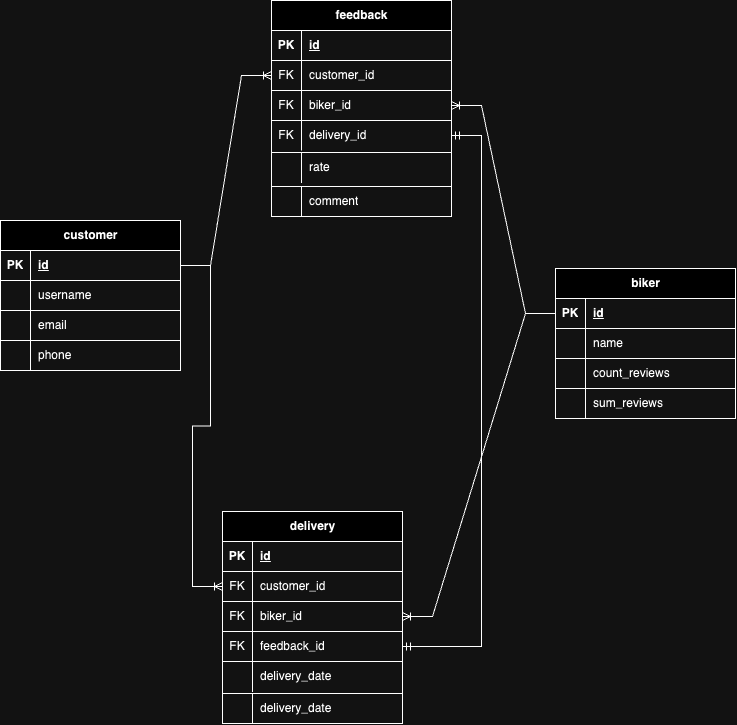

The diagram above was exported from draw.io. Its source (the exported page's mxGraphModel, read from the mxfile embedded in the PNG):
<mxGraphModel dx="1466" dy="860" grid="0" gridSize="10" guides="1" tooltips="1" connect="1" arrows="1" fold="1" page="1" pageScale="1" pageWidth="827" pageHeight="1169" math="0" shadow="0">
  <root>
    <mxCell id="0" />
    <mxCell id="1" parent="0" />
    <mxCell id="mTM9eVE15Uxu4bgIb1Yy-1" value="customer" style="shape=table;startSize=30;container=1;collapsible=1;childLayout=tableLayout;fixedRows=1;rowLines=1;fontStyle=1;align=center;resizeLast=1;html=1;" vertex="1" parent="1">
      <mxGeometry x="52" y="462" width="180" height="150" as="geometry" />
    </mxCell>
    <mxCell id="mTM9eVE15Uxu4bgIb1Yy-2" value="" style="shape=tableRow;horizontal=0;startSize=0;swimlaneHead=0;swimlaneBody=0;fillColor=none;collapsible=0;dropTarget=0;points=[[0,0.5],[1,0.5]];portConstraint=eastwest;top=0;left=0;right=0;bottom=1;" vertex="1" parent="mTM9eVE15Uxu4bgIb1Yy-1">
      <mxGeometry y="30" width="180" height="30" as="geometry" />
    </mxCell>
    <mxCell id="mTM9eVE15Uxu4bgIb1Yy-3" value="PK" style="shape=partialRectangle;connectable=0;fillColor=none;top=0;left=0;bottom=0;right=0;fontStyle=1;overflow=hidden;whiteSpace=wrap;html=1;" vertex="1" parent="mTM9eVE15Uxu4bgIb1Yy-2">
      <mxGeometry width="30" height="30" as="geometry">
        <mxRectangle width="30" height="30" as="alternateBounds" />
      </mxGeometry>
    </mxCell>
    <mxCell id="mTM9eVE15Uxu4bgIb1Yy-4" value="id" style="shape=partialRectangle;connectable=0;fillColor=none;top=0;left=0;bottom=0;right=0;align=left;spacingLeft=6;fontStyle=5;overflow=hidden;whiteSpace=wrap;html=1;" vertex="1" parent="mTM9eVE15Uxu4bgIb1Yy-2">
      <mxGeometry x="30" width="150" height="30" as="geometry">
        <mxRectangle width="150" height="30" as="alternateBounds" />
      </mxGeometry>
    </mxCell>
    <mxCell id="mTM9eVE15Uxu4bgIb1Yy-5" value="" style="shape=tableRow;horizontal=0;startSize=0;swimlaneHead=0;swimlaneBody=0;fillColor=none;collapsible=0;dropTarget=0;points=[[0,0.5],[1,0.5]];portConstraint=eastwest;top=0;left=0;right=0;bottom=0;" vertex="1" parent="mTM9eVE15Uxu4bgIb1Yy-1">
      <mxGeometry y="60" width="180" height="30" as="geometry" />
    </mxCell>
    <mxCell id="mTM9eVE15Uxu4bgIb1Yy-6" value="" style="shape=partialRectangle;connectable=0;fillColor=none;top=0;left=0;bottom=0;right=0;editable=1;overflow=hidden;whiteSpace=wrap;html=1;" vertex="1" parent="mTM9eVE15Uxu4bgIb1Yy-5">
      <mxGeometry width="30" height="30" as="geometry">
        <mxRectangle width="30" height="30" as="alternateBounds" />
      </mxGeometry>
    </mxCell>
    <mxCell id="mTM9eVE15Uxu4bgIb1Yy-7" value="username" style="shape=partialRectangle;connectable=0;fillColor=none;top=0;left=0;bottom=0;right=0;align=left;spacingLeft=6;overflow=hidden;whiteSpace=wrap;html=1;" vertex="1" parent="mTM9eVE15Uxu4bgIb1Yy-5">
      <mxGeometry x="30" width="150" height="30" as="geometry">
        <mxRectangle width="150" height="30" as="alternateBounds" />
      </mxGeometry>
    </mxCell>
    <mxCell id="mTM9eVE15Uxu4bgIb1Yy-8" value="" style="shape=tableRow;horizontal=0;startSize=0;swimlaneHead=0;swimlaneBody=0;fillColor=none;collapsible=0;dropTarget=0;points=[[0,0.5],[1,0.5]];portConstraint=eastwest;top=0;left=0;right=0;bottom=0;" vertex="1" parent="mTM9eVE15Uxu4bgIb1Yy-1">
      <mxGeometry y="90" width="180" height="30" as="geometry" />
    </mxCell>
    <mxCell id="mTM9eVE15Uxu4bgIb1Yy-9" value="" style="shape=partialRectangle;connectable=0;fillColor=none;top=0;left=0;bottom=0;right=0;editable=1;overflow=hidden;whiteSpace=wrap;html=1;" vertex="1" parent="mTM9eVE15Uxu4bgIb1Yy-8">
      <mxGeometry width="30" height="30" as="geometry">
        <mxRectangle width="30" height="30" as="alternateBounds" />
      </mxGeometry>
    </mxCell>
    <mxCell id="mTM9eVE15Uxu4bgIb1Yy-10" value="email" style="shape=partialRectangle;connectable=0;fillColor=none;top=0;left=0;bottom=0;right=0;align=left;spacingLeft=6;overflow=hidden;whiteSpace=wrap;html=1;" vertex="1" parent="mTM9eVE15Uxu4bgIb1Yy-8">
      <mxGeometry x="30" width="150" height="30" as="geometry">
        <mxRectangle width="150" height="30" as="alternateBounds" />
      </mxGeometry>
    </mxCell>
    <mxCell id="mTM9eVE15Uxu4bgIb1Yy-11" value="" style="shape=tableRow;horizontal=0;startSize=0;swimlaneHead=0;swimlaneBody=0;fillColor=none;collapsible=0;dropTarget=0;points=[[0,0.5],[1,0.5]];portConstraint=eastwest;top=0;left=0;right=0;bottom=0;" vertex="1" parent="mTM9eVE15Uxu4bgIb1Yy-1">
      <mxGeometry y="120" width="180" height="30" as="geometry" />
    </mxCell>
    <mxCell id="mTM9eVE15Uxu4bgIb1Yy-12" value="" style="shape=partialRectangle;connectable=0;fillColor=none;top=0;left=0;bottom=0;right=0;editable=1;overflow=hidden;whiteSpace=wrap;html=1;" vertex="1" parent="mTM9eVE15Uxu4bgIb1Yy-11">
      <mxGeometry width="30" height="30" as="geometry">
        <mxRectangle width="30" height="30" as="alternateBounds" />
      </mxGeometry>
    </mxCell>
    <mxCell id="mTM9eVE15Uxu4bgIb1Yy-13" value="phone" style="shape=partialRectangle;connectable=0;fillColor=none;top=0;left=0;bottom=0;right=0;align=left;spacingLeft=6;overflow=hidden;whiteSpace=wrap;html=1;" vertex="1" parent="mTM9eVE15Uxu4bgIb1Yy-11">
      <mxGeometry x="30" width="150" height="30" as="geometry">
        <mxRectangle width="150" height="30" as="alternateBounds" />
      </mxGeometry>
    </mxCell>
    <mxCell id="mTM9eVE15Uxu4bgIb1Yy-50" value="" style="group" vertex="1" connectable="0" parent="1">
      <mxGeometry x="323" y="242" width="180" height="216" as="geometry" />
    </mxCell>
    <mxCell id="mTM9eVE15Uxu4bgIb1Yy-14" value="feedback" style="shape=table;startSize=30;container=1;collapsible=1;childLayout=tableLayout;fixedRows=1;rowLines=1;fontStyle=1;align=center;resizeLast=1;html=1;" vertex="1" parent="mTM9eVE15Uxu4bgIb1Yy-50">
      <mxGeometry width="180" height="216" as="geometry">
        <mxRectangle x="375" y="66" width="87" height="30" as="alternateBounds" />
      </mxGeometry>
    </mxCell>
    <mxCell id="mTM9eVE15Uxu4bgIb1Yy-15" value="" style="shape=tableRow;horizontal=0;startSize=0;swimlaneHead=0;swimlaneBody=0;fillColor=none;collapsible=0;dropTarget=0;points=[[0,0.5],[1,0.5]];portConstraint=eastwest;top=0;left=0;right=0;bottom=1;" vertex="1" parent="mTM9eVE15Uxu4bgIb1Yy-14">
      <mxGeometry y="30" width="180" height="30" as="geometry" />
    </mxCell>
    <mxCell id="mTM9eVE15Uxu4bgIb1Yy-16" value="PK" style="shape=partialRectangle;connectable=0;fillColor=none;top=0;left=0;bottom=0;right=0;fontStyle=1;overflow=hidden;whiteSpace=wrap;html=1;" vertex="1" parent="mTM9eVE15Uxu4bgIb1Yy-15">
      <mxGeometry width="30" height="30" as="geometry">
        <mxRectangle width="30" height="30" as="alternateBounds" />
      </mxGeometry>
    </mxCell>
    <mxCell id="mTM9eVE15Uxu4bgIb1Yy-17" value="id" style="shape=partialRectangle;connectable=0;fillColor=none;top=0;left=0;bottom=0;right=0;align=left;spacingLeft=6;fontStyle=5;overflow=hidden;whiteSpace=wrap;html=1;" vertex="1" parent="mTM9eVE15Uxu4bgIb1Yy-15">
      <mxGeometry x="30" width="150" height="30" as="geometry">
        <mxRectangle width="150" height="30" as="alternateBounds" />
      </mxGeometry>
    </mxCell>
    <mxCell id="mTM9eVE15Uxu4bgIb1Yy-18" value="" style="shape=tableRow;horizontal=0;startSize=0;swimlaneHead=0;swimlaneBody=0;fillColor=none;collapsible=0;dropTarget=0;points=[[0,0.5],[1,0.5]];portConstraint=eastwest;top=0;left=0;right=0;bottom=0;" vertex="1" parent="mTM9eVE15Uxu4bgIb1Yy-14">
      <mxGeometry y="60" width="180" height="30" as="geometry" />
    </mxCell>
    <mxCell id="mTM9eVE15Uxu4bgIb1Yy-19" value="FK" style="shape=partialRectangle;connectable=0;fillColor=none;top=0;left=0;bottom=0;right=0;editable=1;overflow=hidden;whiteSpace=wrap;html=1;" vertex="1" parent="mTM9eVE15Uxu4bgIb1Yy-18">
      <mxGeometry width="30" height="30" as="geometry">
        <mxRectangle width="30" height="30" as="alternateBounds" />
      </mxGeometry>
    </mxCell>
    <mxCell id="mTM9eVE15Uxu4bgIb1Yy-20" value="customer_id" style="shape=partialRectangle;connectable=0;fillColor=none;top=0;left=0;bottom=0;right=0;align=left;spacingLeft=6;overflow=hidden;whiteSpace=wrap;html=1;" vertex="1" parent="mTM9eVE15Uxu4bgIb1Yy-18">
      <mxGeometry x="30" width="150" height="30" as="geometry">
        <mxRectangle width="150" height="30" as="alternateBounds" />
      </mxGeometry>
    </mxCell>
    <mxCell id="mTM9eVE15Uxu4bgIb1Yy-21" value="" style="shape=tableRow;horizontal=0;startSize=0;swimlaneHead=0;swimlaneBody=0;fillColor=none;collapsible=0;dropTarget=0;points=[[0,0.5],[1,0.5]];portConstraint=eastwest;top=0;left=0;right=0;bottom=0;" vertex="1" parent="mTM9eVE15Uxu4bgIb1Yy-14">
      <mxGeometry y="90" width="180" height="30" as="geometry" />
    </mxCell>
    <mxCell id="mTM9eVE15Uxu4bgIb1Yy-22" value="FK" style="shape=partialRectangle;connectable=0;fillColor=none;top=0;left=0;bottom=0;right=0;editable=1;overflow=hidden;whiteSpace=wrap;html=1;" vertex="1" parent="mTM9eVE15Uxu4bgIb1Yy-21">
      <mxGeometry width="30" height="30" as="geometry">
        <mxRectangle width="30" height="30" as="alternateBounds" />
      </mxGeometry>
    </mxCell>
    <mxCell id="mTM9eVE15Uxu4bgIb1Yy-23" value="biker_id" style="shape=partialRectangle;connectable=0;fillColor=none;top=0;left=0;bottom=0;right=0;align=left;spacingLeft=6;overflow=hidden;whiteSpace=wrap;html=1;" vertex="1" parent="mTM9eVE15Uxu4bgIb1Yy-21">
      <mxGeometry x="30" width="150" height="30" as="geometry">
        <mxRectangle width="150" height="30" as="alternateBounds" />
      </mxGeometry>
    </mxCell>
    <mxCell id="mTM9eVE15Uxu4bgIb1Yy-24" value="" style="shape=tableRow;horizontal=0;startSize=0;swimlaneHead=0;swimlaneBody=0;fillColor=none;collapsible=0;dropTarget=0;points=[[0,0.5],[1,0.5]];portConstraint=eastwest;top=0;left=0;right=0;bottom=0;" vertex="1" parent="mTM9eVE15Uxu4bgIb1Yy-14">
      <mxGeometry y="120" width="180" height="30" as="geometry" />
    </mxCell>
    <mxCell id="mTM9eVE15Uxu4bgIb1Yy-25" value="FK" style="shape=partialRectangle;connectable=0;fillColor=none;top=0;left=0;bottom=0;right=0;editable=1;overflow=hidden;whiteSpace=wrap;html=1;" vertex="1" parent="mTM9eVE15Uxu4bgIb1Yy-24">
      <mxGeometry width="30" height="30" as="geometry">
        <mxRectangle width="30" height="30" as="alternateBounds" />
      </mxGeometry>
    </mxCell>
    <mxCell id="mTM9eVE15Uxu4bgIb1Yy-26" value="delivery_id" style="shape=partialRectangle;connectable=0;fillColor=none;top=0;left=0;bottom=0;right=0;align=left;spacingLeft=6;overflow=hidden;whiteSpace=wrap;html=1;" vertex="1" parent="mTM9eVE15Uxu4bgIb1Yy-24">
      <mxGeometry x="30" width="150" height="30" as="geometry">
        <mxRectangle width="150" height="30" as="alternateBounds" />
      </mxGeometry>
    </mxCell>
    <mxCell id="mTM9eVE15Uxu4bgIb1Yy-42" value="" style="shape=partialRectangle;connectable=0;fillColor=none;top=1;left=0;bottom=0;right=0;editable=1;overflow=hidden;whiteSpace=wrap;html=1;" vertex="1" parent="mTM9eVE15Uxu4bgIb1Yy-50">
      <mxGeometry y="152" width="30" height="30" as="geometry">
        <mxRectangle width="30" height="30" as="alternateBounds" />
      </mxGeometry>
    </mxCell>
    <mxCell id="mTM9eVE15Uxu4bgIb1Yy-43" value="rate" style="shape=partialRectangle;connectable=0;fillColor=none;top=1;left=1;bottom=0;right=0;align=left;spacingLeft=6;overflow=hidden;whiteSpace=wrap;html=1;" vertex="1" parent="mTM9eVE15Uxu4bgIb1Yy-50">
      <mxGeometry x="30" y="152" width="150" height="30" as="geometry">
        <mxRectangle width="150" height="30" as="alternateBounds" />
      </mxGeometry>
    </mxCell>
    <mxCell id="mTM9eVE15Uxu4bgIb1Yy-46" value="" style="shape=partialRectangle;connectable=0;fillColor=none;top=1;left=0;bottom=0;right=0;editable=1;overflow=hidden;whiteSpace=wrap;html=1;" vertex="1" parent="mTM9eVE15Uxu4bgIb1Yy-50">
      <mxGeometry y="186" width="30" height="30" as="geometry">
        <mxRectangle width="30" height="30" as="alternateBounds" />
      </mxGeometry>
    </mxCell>
    <mxCell id="mTM9eVE15Uxu4bgIb1Yy-47" value="comment" style="shape=partialRectangle;connectable=0;fillColor=none;top=1;left=1;bottom=0;right=0;align=left;spacingLeft=6;overflow=hidden;whiteSpace=wrap;html=1;" vertex="1" parent="mTM9eVE15Uxu4bgIb1Yy-50">
      <mxGeometry x="30" y="186" width="150" height="30" as="geometry">
        <mxRectangle width="150" height="30" as="alternateBounds" />
      </mxGeometry>
    </mxCell>
    <mxCell id="mTM9eVE15Uxu4bgIb1Yy-51" value="biker" style="shape=table;startSize=30;container=1;collapsible=1;childLayout=tableLayout;fixedRows=1;rowLines=1;fontStyle=1;align=center;resizeLast=1;html=1;" vertex="1" parent="1">
      <mxGeometry x="607" y="510" width="180" height="150" as="geometry" />
    </mxCell>
    <mxCell id="mTM9eVE15Uxu4bgIb1Yy-52" value="" style="shape=tableRow;horizontal=0;startSize=0;swimlaneHead=0;swimlaneBody=0;fillColor=none;collapsible=0;dropTarget=0;points=[[0,0.5],[1,0.5]];portConstraint=eastwest;top=0;left=0;right=0;bottom=1;" vertex="1" parent="mTM9eVE15Uxu4bgIb1Yy-51">
      <mxGeometry y="30" width="180" height="30" as="geometry" />
    </mxCell>
    <mxCell id="mTM9eVE15Uxu4bgIb1Yy-53" value="PK" style="shape=partialRectangle;connectable=0;fillColor=none;top=0;left=0;bottom=0;right=0;fontStyle=1;overflow=hidden;whiteSpace=wrap;html=1;" vertex="1" parent="mTM9eVE15Uxu4bgIb1Yy-52">
      <mxGeometry width="30" height="30" as="geometry">
        <mxRectangle width="30" height="30" as="alternateBounds" />
      </mxGeometry>
    </mxCell>
    <mxCell id="mTM9eVE15Uxu4bgIb1Yy-54" value="id" style="shape=partialRectangle;connectable=0;fillColor=none;top=0;left=0;bottom=0;right=0;align=left;spacingLeft=6;fontStyle=5;overflow=hidden;whiteSpace=wrap;html=1;" vertex="1" parent="mTM9eVE15Uxu4bgIb1Yy-52">
      <mxGeometry x="30" width="150" height="30" as="geometry">
        <mxRectangle width="150" height="30" as="alternateBounds" />
      </mxGeometry>
    </mxCell>
    <mxCell id="mTM9eVE15Uxu4bgIb1Yy-55" value="" style="shape=tableRow;horizontal=0;startSize=0;swimlaneHead=0;swimlaneBody=0;fillColor=none;collapsible=0;dropTarget=0;points=[[0,0.5],[1,0.5]];portConstraint=eastwest;top=0;left=0;right=0;bottom=0;" vertex="1" parent="mTM9eVE15Uxu4bgIb1Yy-51">
      <mxGeometry y="60" width="180" height="30" as="geometry" />
    </mxCell>
    <mxCell id="mTM9eVE15Uxu4bgIb1Yy-56" value="" style="shape=partialRectangle;connectable=0;fillColor=none;top=0;left=0;bottom=0;right=0;editable=1;overflow=hidden;whiteSpace=wrap;html=1;" vertex="1" parent="mTM9eVE15Uxu4bgIb1Yy-55">
      <mxGeometry width="30" height="30" as="geometry">
        <mxRectangle width="30" height="30" as="alternateBounds" />
      </mxGeometry>
    </mxCell>
    <mxCell id="mTM9eVE15Uxu4bgIb1Yy-57" value="name" style="shape=partialRectangle;connectable=0;fillColor=none;top=0;left=0;bottom=0;right=0;align=left;spacingLeft=6;overflow=hidden;whiteSpace=wrap;html=1;" vertex="1" parent="mTM9eVE15Uxu4bgIb1Yy-55">
      <mxGeometry x="30" width="150" height="30" as="geometry">
        <mxRectangle width="150" height="30" as="alternateBounds" />
      </mxGeometry>
    </mxCell>
    <mxCell id="mTM9eVE15Uxu4bgIb1Yy-58" value="" style="shape=tableRow;horizontal=0;startSize=0;swimlaneHead=0;swimlaneBody=0;fillColor=none;collapsible=0;dropTarget=0;points=[[0,0.5],[1,0.5]];portConstraint=eastwest;top=0;left=0;right=0;bottom=0;" vertex="1" parent="mTM9eVE15Uxu4bgIb1Yy-51">
      <mxGeometry y="90" width="180" height="30" as="geometry" />
    </mxCell>
    <mxCell id="mTM9eVE15Uxu4bgIb1Yy-59" value="" style="shape=partialRectangle;connectable=0;fillColor=none;top=0;left=0;bottom=0;right=0;editable=1;overflow=hidden;whiteSpace=wrap;html=1;" vertex="1" parent="mTM9eVE15Uxu4bgIb1Yy-58">
      <mxGeometry width="30" height="30" as="geometry">
        <mxRectangle width="30" height="30" as="alternateBounds" />
      </mxGeometry>
    </mxCell>
    <mxCell id="mTM9eVE15Uxu4bgIb1Yy-60" value="count_reviews" style="shape=partialRectangle;connectable=0;fillColor=none;top=0;left=0;bottom=0;right=0;align=left;spacingLeft=6;overflow=hidden;whiteSpace=wrap;html=1;" vertex="1" parent="mTM9eVE15Uxu4bgIb1Yy-58">
      <mxGeometry x="30" width="150" height="30" as="geometry">
        <mxRectangle width="150" height="30" as="alternateBounds" />
      </mxGeometry>
    </mxCell>
    <mxCell id="mTM9eVE15Uxu4bgIb1Yy-61" value="" style="shape=tableRow;horizontal=0;startSize=0;swimlaneHead=0;swimlaneBody=0;fillColor=none;collapsible=0;dropTarget=0;points=[[0,0.5],[1,0.5]];portConstraint=eastwest;top=0;left=0;right=0;bottom=0;" vertex="1" parent="mTM9eVE15Uxu4bgIb1Yy-51">
      <mxGeometry y="120" width="180" height="30" as="geometry" />
    </mxCell>
    <mxCell id="mTM9eVE15Uxu4bgIb1Yy-62" value="" style="shape=partialRectangle;connectable=0;fillColor=none;top=0;left=0;bottom=0;right=0;editable=1;overflow=hidden;whiteSpace=wrap;html=1;" vertex="1" parent="mTM9eVE15Uxu4bgIb1Yy-61">
      <mxGeometry width="30" height="30" as="geometry">
        <mxRectangle width="30" height="30" as="alternateBounds" />
      </mxGeometry>
    </mxCell>
    <mxCell id="mTM9eVE15Uxu4bgIb1Yy-63" value="sum_reviews" style="shape=partialRectangle;connectable=0;fillColor=none;top=0;left=0;bottom=0;right=0;align=left;spacingLeft=6;overflow=hidden;whiteSpace=wrap;html=1;" vertex="1" parent="mTM9eVE15Uxu4bgIb1Yy-61">
      <mxGeometry x="30" width="150" height="30" as="geometry">
        <mxRectangle width="150" height="30" as="alternateBounds" />
      </mxGeometry>
    </mxCell>
    <mxCell id="mTM9eVE15Uxu4bgIb1Yy-65" value="" style="edgeStyle=entityRelationEdgeStyle;fontSize=12;html=1;endArrow=ERoneToMany;rounded=0;entryX=0;entryY=0.5;entryDx=0;entryDy=0;exitX=1;exitY=0.5;exitDx=0;exitDy=0;" edge="1" parent="1" source="mTM9eVE15Uxu4bgIb1Yy-2" target="mTM9eVE15Uxu4bgIb1Yy-18">
      <mxGeometry width="100" height="100" relative="1" as="geometry">
        <mxPoint x="236" y="232" as="sourcePoint" />
        <mxPoint x="336" y="132" as="targetPoint" />
      </mxGeometry>
    </mxCell>
    <mxCell id="mTM9eVE15Uxu4bgIb1Yy-66" value="" style="edgeStyle=entityRelationEdgeStyle;fontSize=12;html=1;endArrow=ERoneToMany;rounded=0;exitX=0;exitY=0.5;exitDx=0;exitDy=0;" edge="1" parent="1" source="mTM9eVE15Uxu4bgIb1Yy-52" target="mTM9eVE15Uxu4bgIb1Yy-21">
      <mxGeometry width="100" height="100" relative="1" as="geometry">
        <mxPoint x="393" y="459" as="sourcePoint" />
        <mxPoint x="413" y="497" as="targetPoint" />
      </mxGeometry>
    </mxCell>
    <mxCell id="mTM9eVE15Uxu4bgIb1Yy-67" value="delivery" style="shape=table;startSize=30;container=1;collapsible=1;childLayout=tableLayout;fixedRows=1;rowLines=1;fontStyle=1;align=center;resizeLast=1;html=1;" vertex="1" parent="1">
      <mxGeometry x="274" y="753" width="180" height="212" as="geometry" />
    </mxCell>
    <mxCell id="mTM9eVE15Uxu4bgIb1Yy-68" value="" style="shape=tableRow;horizontal=0;startSize=0;swimlaneHead=0;swimlaneBody=0;fillColor=none;collapsible=0;dropTarget=0;points=[[0,0.5],[1,0.5]];portConstraint=eastwest;top=0;left=0;right=0;bottom=1;" vertex="1" parent="mTM9eVE15Uxu4bgIb1Yy-67">
      <mxGeometry y="30" width="180" height="30" as="geometry" />
    </mxCell>
    <mxCell id="mTM9eVE15Uxu4bgIb1Yy-69" value="PK" style="shape=partialRectangle;connectable=0;fillColor=none;top=0;left=0;bottom=0;right=0;fontStyle=1;overflow=hidden;whiteSpace=wrap;html=1;" vertex="1" parent="mTM9eVE15Uxu4bgIb1Yy-68">
      <mxGeometry width="30" height="30" as="geometry">
        <mxRectangle width="30" height="30" as="alternateBounds" />
      </mxGeometry>
    </mxCell>
    <mxCell id="mTM9eVE15Uxu4bgIb1Yy-70" value="id" style="shape=partialRectangle;connectable=0;fillColor=none;top=0;left=0;bottom=0;right=0;align=left;spacingLeft=6;fontStyle=5;overflow=hidden;whiteSpace=wrap;html=1;" vertex="1" parent="mTM9eVE15Uxu4bgIb1Yy-68">
      <mxGeometry x="30" width="150" height="30" as="geometry">
        <mxRectangle width="150" height="30" as="alternateBounds" />
      </mxGeometry>
    </mxCell>
    <mxCell id="mTM9eVE15Uxu4bgIb1Yy-71" value="" style="shape=tableRow;horizontal=0;startSize=0;swimlaneHead=0;swimlaneBody=0;fillColor=none;collapsible=0;dropTarget=0;points=[[0,0.5],[1,0.5]];portConstraint=eastwest;top=0;left=0;right=0;bottom=0;" vertex="1" parent="mTM9eVE15Uxu4bgIb1Yy-67">
      <mxGeometry y="60" width="180" height="30" as="geometry" />
    </mxCell>
    <mxCell id="mTM9eVE15Uxu4bgIb1Yy-72" value="FK" style="shape=partialRectangle;connectable=0;fillColor=none;top=0;left=0;bottom=0;right=0;editable=1;overflow=hidden;whiteSpace=wrap;html=1;" vertex="1" parent="mTM9eVE15Uxu4bgIb1Yy-71">
      <mxGeometry width="30" height="30" as="geometry">
        <mxRectangle width="30" height="30" as="alternateBounds" />
      </mxGeometry>
    </mxCell>
    <mxCell id="mTM9eVE15Uxu4bgIb1Yy-73" value="customer_id" style="shape=partialRectangle;connectable=0;fillColor=none;top=0;left=0;bottom=0;right=0;align=left;spacingLeft=6;overflow=hidden;whiteSpace=wrap;html=1;" vertex="1" parent="mTM9eVE15Uxu4bgIb1Yy-71">
      <mxGeometry x="30" width="150" height="30" as="geometry">
        <mxRectangle width="150" height="30" as="alternateBounds" />
      </mxGeometry>
    </mxCell>
    <mxCell id="mTM9eVE15Uxu4bgIb1Yy-74" value="" style="shape=tableRow;horizontal=0;startSize=0;swimlaneHead=0;swimlaneBody=0;fillColor=none;collapsible=0;dropTarget=0;points=[[0,0.5],[1,0.5]];portConstraint=eastwest;top=0;left=0;right=0;bottom=0;" vertex="1" parent="mTM9eVE15Uxu4bgIb1Yy-67">
      <mxGeometry y="90" width="180" height="30" as="geometry" />
    </mxCell>
    <mxCell id="mTM9eVE15Uxu4bgIb1Yy-75" value="FK" style="shape=partialRectangle;connectable=0;fillColor=none;top=0;left=0;bottom=0;right=0;editable=1;overflow=hidden;whiteSpace=wrap;html=1;" vertex="1" parent="mTM9eVE15Uxu4bgIb1Yy-74">
      <mxGeometry width="30" height="30" as="geometry">
        <mxRectangle width="30" height="30" as="alternateBounds" />
      </mxGeometry>
    </mxCell>
    <mxCell id="mTM9eVE15Uxu4bgIb1Yy-76" value="biker_id" style="shape=partialRectangle;connectable=0;fillColor=none;top=0;left=0;bottom=0;right=0;align=left;spacingLeft=6;overflow=hidden;whiteSpace=wrap;html=1;" vertex="1" parent="mTM9eVE15Uxu4bgIb1Yy-74">
      <mxGeometry x="30" width="150" height="30" as="geometry">
        <mxRectangle width="150" height="30" as="alternateBounds" />
      </mxGeometry>
    </mxCell>
    <mxCell id="mTM9eVE15Uxu4bgIb1Yy-77" value="" style="shape=tableRow;horizontal=0;startSize=0;swimlaneHead=0;swimlaneBody=0;fillColor=none;collapsible=0;dropTarget=0;points=[[0,0.5],[1,0.5]];portConstraint=eastwest;top=0;left=0;right=0;bottom=0;" vertex="1" parent="mTM9eVE15Uxu4bgIb1Yy-67">
      <mxGeometry y="120" width="180" height="30" as="geometry" />
    </mxCell>
    <mxCell id="mTM9eVE15Uxu4bgIb1Yy-78" value="FK" style="shape=partialRectangle;connectable=0;fillColor=none;top=0;left=0;bottom=0;right=0;editable=1;overflow=hidden;whiteSpace=wrap;html=1;" vertex="1" parent="mTM9eVE15Uxu4bgIb1Yy-77">
      <mxGeometry width="30" height="30" as="geometry">
        <mxRectangle width="30" height="30" as="alternateBounds" />
      </mxGeometry>
    </mxCell>
    <mxCell id="mTM9eVE15Uxu4bgIb1Yy-79" value="feedback_id" style="shape=partialRectangle;connectable=0;fillColor=none;top=0;left=0;bottom=0;right=0;align=left;spacingLeft=6;overflow=hidden;whiteSpace=wrap;html=1;" vertex="1" parent="mTM9eVE15Uxu4bgIb1Yy-77">
      <mxGeometry x="30" width="150" height="30" as="geometry">
        <mxRectangle width="150" height="30" as="alternateBounds" />
      </mxGeometry>
    </mxCell>
    <mxCell id="mTM9eVE15Uxu4bgIb1Yy-80" value="" style="shape=partialRectangle;connectable=0;fillColor=none;top=1;left=0;bottom=0;right=0;editable=1;overflow=hidden;whiteSpace=wrap;html=1;" vertex="1" parent="1">
      <mxGeometry x="274" y="903" width="30" height="30" as="geometry">
        <mxRectangle width="30" height="30" as="alternateBounds" />
      </mxGeometry>
    </mxCell>
    <mxCell id="mTM9eVE15Uxu4bgIb1Yy-81" value="delivery_date" style="shape=partialRectangle;connectable=0;fillColor=none;top=1;left=1;bottom=0;right=0;align=left;spacingLeft=6;overflow=hidden;whiteSpace=wrap;html=1;" vertex="1" parent="1">
      <mxGeometry x="304" y="903" width="150" height="30" as="geometry">
        <mxRectangle width="150" height="30" as="alternateBounds" />
      </mxGeometry>
    </mxCell>
    <mxCell id="mTM9eVE15Uxu4bgIb1Yy-90" value="" style="edgeStyle=entityRelationEdgeStyle;fontSize=12;html=1;endArrow=ERoneToMany;rounded=0;exitX=0;exitY=0.5;exitDx=0;exitDy=0;" edge="1" parent="1" source="mTM9eVE15Uxu4bgIb1Yy-52" target="mTM9eVE15Uxu4bgIb1Yy-74">
      <mxGeometry width="100" height="100" relative="1" as="geometry">
        <mxPoint x="542" y="760" as="sourcePoint" />
        <mxPoint x="537" y="770" as="targetPoint" />
      </mxGeometry>
    </mxCell>
    <mxCell id="mTM9eVE15Uxu4bgIb1Yy-91" value="" style="edgeStyle=entityRelationEdgeStyle;fontSize=12;html=1;endArrow=ERoneToMany;rounded=0;exitX=1;exitY=0.5;exitDx=0;exitDy=0;entryX=0;entryY=0.5;entryDx=0;entryDy=0;" edge="1" parent="1" source="mTM9eVE15Uxu4bgIb1Yy-2" target="mTM9eVE15Uxu4bgIb1Yy-71">
      <mxGeometry width="100" height="100" relative="1" as="geometry">
        <mxPoint x="285" y="536" as="sourcePoint" />
        <mxPoint x="164" y="827" as="targetPoint" />
      </mxGeometry>
    </mxCell>
    <mxCell id="mTM9eVE15Uxu4bgIb1Yy-92" value="" style="shape=partialRectangle;connectable=0;fillColor=none;top=1;left=0;bottom=0;right=0;editable=1;overflow=hidden;whiteSpace=wrap;html=1;" vertex="1" parent="1">
      <mxGeometry x="274" y="935" width="30" height="30" as="geometry">
        <mxRectangle width="30" height="30" as="alternateBounds" />
      </mxGeometry>
    </mxCell>
    <mxCell id="mTM9eVE15Uxu4bgIb1Yy-93" value="delivery_date" style="shape=partialRectangle;connectable=0;fillColor=none;top=1;left=1;bottom=0;right=0;align=left;spacingLeft=6;overflow=hidden;whiteSpace=wrap;html=1;" vertex="1" parent="1">
      <mxGeometry x="304" y="935" width="150" height="30" as="geometry">
        <mxRectangle width="150" height="30" as="alternateBounds" />
      </mxGeometry>
    </mxCell>
    <mxCell id="mTM9eVE15Uxu4bgIb1Yy-95" value="" style="edgeStyle=entityRelationEdgeStyle;fontSize=12;html=1;endArrow=ERmandOne;startArrow=ERmandOne;rounded=0;exitX=1;exitY=0.5;exitDx=0;exitDy=0;" edge="1" parent="1" source="mTM9eVE15Uxu4bgIb1Yy-77" target="mTM9eVE15Uxu4bgIb1Yy-24">
      <mxGeometry width="100" height="100" relative="1" as="geometry">
        <mxPoint x="281" y="663" as="sourcePoint" />
        <mxPoint x="381" y="563" as="targetPoint" />
      </mxGeometry>
    </mxCell>
  </root>
</mxGraphModel>